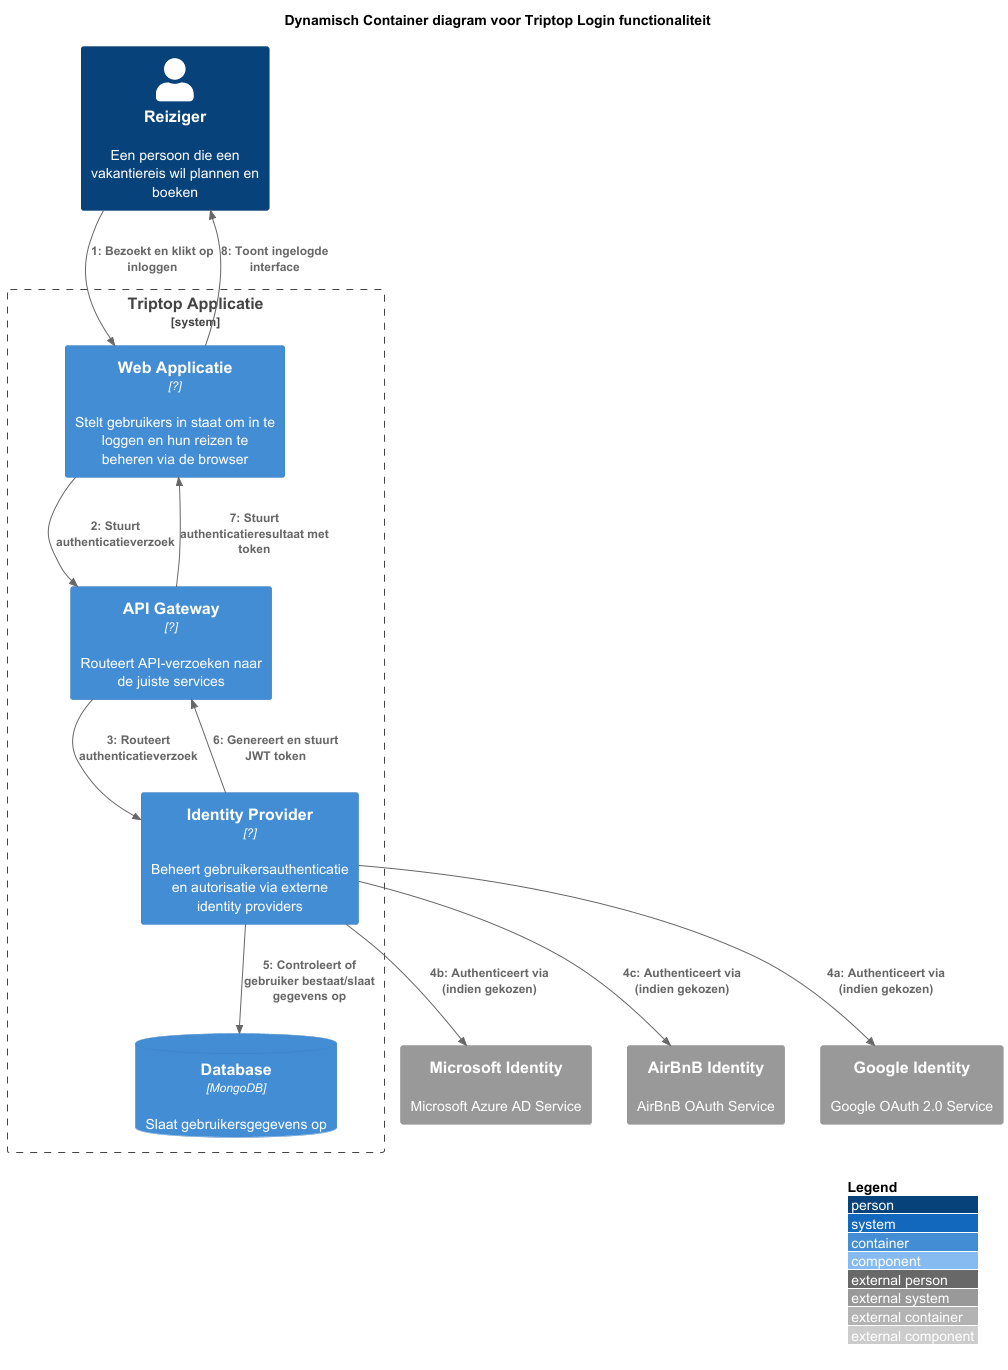

The diagram above was rendered by PlantUML. Its source (embedded in the PNG):
@startuml "Triptop Login - Herzien Dynamisch Container Diagram"
!include https://raw.githubusercontent.com/plantuml-stdlib/C4-PlantUML/master/C4_Container.puml
!include https://raw.githubusercontent.com/plantuml-stdlib/C4-PlantUML/master/C4_Dynamic.puml

LAYOUT_WITH_LEGEND()

title Dynamisch Container diagram voor Triptop Login functionaliteit

Person(reiziger, "Reiziger", "Een persoon die een vakantiereis wil plannen en boeken")

System_Boundary(triptopSysteem, "Triptop Applicatie") {
    Container(webApp, "Web Applicatie", "?", "Stelt gebruikers in staat om in te loggen en hun reizen te beheren via de browser")

    Container(apiGateway, "API Gateway", "?", "Routeert API-verzoeken naar de juiste services")

    Container(identityProvider, "Identity Provider", "?", "Beheert gebruikersauthenticatie en autorisatie via externe identity providers")

    ContainerDb(Db, "Database", "MongoDB", "Slaat gebruikersgegevens op")
}

System_Ext(microsoftIdentity, "Microsoft Identity", "Microsoft Azure AD Service")
System_Ext(airbnbIdentity, "AirBnB Identity", "AirBnB OAuth Service")
System_Ext(googleIdentity, "Google Identity", "Google OAuth 2.0 Service")

' Dynamische interacties met nummering om de volgorde aan te geven
RelIndex(1, reiziger, webApp, "Bezoekt en klikt op inloggen")
RelIndex(2, webApp, apiGateway, "Stuurt authenticatieverzoek")
RelIndex(3, apiGateway, identityProvider, "Routeert authenticatieverzoek")
RelIndex(4a, identityProvider, googleIdentity, "Authenticeert via (indien gekozen)")
RelIndex(4b, identityProvider, microsoftIdentity, "Authenticeert via (indien gekozen)")
RelIndex(4c, identityProvider, airbnbIdentity, "Authenticeert via (indien gekozen)")
RelIndex(5, identityProvider, Db, "Controleert of gebruiker bestaat/slaat gegevens op")
RelIndex(6, identityProvider, apiGateway, "Genereert en stuurt JWT token")
RelIndex(7, apiGateway, webApp, "Stuurt authenticatieresultaat met token")
RelIndex(8, webApp, reiziger, "Toont ingelogde interface")

@enduml